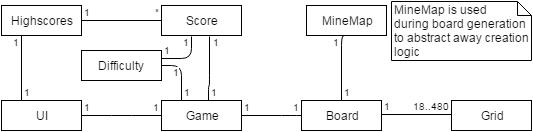

The diagram above was exported from draw.io. Its source (the exported page's mxGraphModel, read from the mxfile embedded in the PNG):
<mxGraphModel dx="810" dy="473" grid="1" gridSize="10" guides="1" tooltips="1" connect="1" arrows="1" fold="1" page="1" pageScale="1" pageWidth="850" pageHeight="1100" background="#ffffff" math="0" shadow="0">
  <root>
    <mxCell id="0" />
    <mxCell id="1" parent="0" />
    <mxCell id="2" value="Game" style="whiteSpace=wrap;html=1;" vertex="1" parent="1">
      <mxGeometry x="280" y="200" width="80" height="30" as="geometry" />
    </mxCell>
    <mxCell id="3" value="Difficulty" style="whiteSpace=wrap;html=1;" vertex="1" parent="1">
      <mxGeometry x="200" y="150" width="80" height="30" as="geometry" />
    </mxCell>
    <mxCell id="4" value="Board" style="whiteSpace=wrap;html=1;" vertex="1" parent="1">
      <mxGeometry x="420" y="200" width="80" height="30" as="geometry" />
    </mxCell>
    <mxCell id="5" value="Grid" style="whiteSpace=wrap;html=1;" vertex="1" parent="1">
      <mxGeometry x="570" y="200" width="80" height="30" as="geometry" />
    </mxCell>
    <mxCell id="6" value="MineMap" style="whiteSpace=wrap;html=1;" vertex="1" parent="1">
      <mxGeometry x="425" y="105" width="80" height="30" as="geometry" />
    </mxCell>
    <mxCell id="11" value="" style="endArrow=none;html=1;edgeStyle=orthogonalEdgeStyle;" edge="1" parent="1">
      <mxGeometry relative="1" as="geometry">
        <mxPoint x="360" y="215" as="sourcePoint" />
        <mxPoint x="420" y="215" as="targetPoint" />
        <Array as="points">
          <mxPoint x="410" y="215" />
          <mxPoint x="410" y="215" />
        </Array>
      </mxGeometry>
    </mxCell>
    <mxCell id="12" value="1" style="resizable=0;html=1;align=left;verticalAlign=bottom;labelBackgroundColor=#ffffff;fontSize=10;" connectable="0" vertex="1" parent="11">
      <mxGeometry x="-1" relative="1" as="geometry" />
    </mxCell>
    <mxCell id="13" value="1" style="resizable=0;html=1;align=right;verticalAlign=bottom;labelBackgroundColor=#ffffff;fontSize=10;" connectable="0" vertex="1" parent="11">
      <mxGeometry x="1" relative="1" as="geometry" />
    </mxCell>
    <mxCell id="33" value="" style="endArrow=none;html=1;edgeStyle=orthogonalEdgeStyle;exitX=0.5;exitY=0;entryX=0.5;entryY=1;" edge="1" parent="1" source="4" target="6">
      <mxGeometry relative="1" as="geometry">
        <mxPoint x="450" y="160" as="sourcePoint" />
        <mxPoint x="610" y="160" as="targetPoint" />
        <Array as="points">
          <mxPoint x="460" y="135" />
        </Array>
      </mxGeometry>
    </mxCell>
    <mxCell id="34" value="1" style="resizable=0;html=1;align=left;verticalAlign=bottom;labelBackgroundColor=#ffffff;fontSize=10;" connectable="0" vertex="1" parent="33">
      <mxGeometry x="-1" relative="1" as="geometry" />
    </mxCell>
    <mxCell id="35" value="1" style="resizable=0;html=1;align=right;verticalAlign=bottom;labelBackgroundColor=#ffffff;fontSize=10;" connectable="0" vertex="1" parent="33">
      <mxGeometry x="1" relative="1" as="geometry">
        <mxPoint x="-5" y="15" as="offset" />
      </mxGeometry>
    </mxCell>
    <mxCell id="36" value="" style="endArrow=none;html=1;edgeStyle=orthogonalEdgeStyle;" edge="1" parent="1">
      <mxGeometry relative="1" as="geometry">
        <mxPoint x="500" y="214" as="sourcePoint" />
        <mxPoint x="570" y="214" as="targetPoint" />
      </mxGeometry>
    </mxCell>
    <mxCell id="37" value="1" style="resizable=0;html=1;align=left;verticalAlign=bottom;labelBackgroundColor=#ffffff;fontSize=10;" connectable="0" vertex="1" parent="36">
      <mxGeometry x="-1" relative="1" as="geometry" />
    </mxCell>
    <mxCell id="38" value="18..480" style="resizable=0;html=1;align=right;verticalAlign=bottom;labelBackgroundColor=#ffffff;fontSize=10;" connectable="0" vertex="1" parent="36">
      <mxGeometry x="1" relative="1" as="geometry" />
    </mxCell>
    <mxCell id="39" value="MineMap is used&lt;div&gt;during board generation to abstract away creation logic&lt;/div&gt;" style="shape=note;whiteSpace=wrap;html=1;size=14;verticalAlign=top;align=left;spacingTop=-6;" vertex="1" parent="1">
      <mxGeometry x="510" y="101" width="140" height="59" as="geometry" />
    </mxCell>
    <mxCell id="40" value="" style="endArrow=none;html=1;edgeStyle=orthogonalEdgeStyle;exitX=0.25;exitY=0;entryX=1;entryY=0.5;" edge="1" parent="1" source="2" target="3">
      <mxGeometry relative="1" as="geometry">
        <mxPoint x="250" y="260" as="sourcePoint" />
        <mxPoint x="410" y="260" as="targetPoint" />
        <Array as="points">
          <mxPoint x="300" y="165" />
        </Array>
      </mxGeometry>
    </mxCell>
    <mxCell id="41" value="&lt;div&gt;1&lt;/div&gt;" style="resizable=0;html=1;align=left;verticalAlign=bottom;labelBackgroundColor=#ffffff;fontSize=10;" connectable="0" vertex="1" parent="40">
      <mxGeometry x="-1" relative="1" as="geometry">
        <mxPoint as="offset" />
      </mxGeometry>
    </mxCell>
    <mxCell id="42" value="1" style="resizable=0;html=1;align=right;verticalAlign=bottom;labelBackgroundColor=#ffffff;fontSize=10;" connectable="0" vertex="1" parent="40">
      <mxGeometry x="1" relative="1" as="geometry">
        <mxPoint x="20" y="15" as="offset" />
      </mxGeometry>
    </mxCell>
    <mxCell id="46" value="UI" style="whiteSpace=wrap;html=1;" vertex="1" parent="1">
      <mxGeometry x="120" y="200" width="80" height="30" as="geometry" />
    </mxCell>
    <mxCell id="47" value="" style="endArrow=none;html=1;edgeStyle=orthogonalEdgeStyle;exitX=1;exitY=0.5;entryX=0;entryY=0.5;" edge="1" parent="1" source="46" target="2">
      <mxGeometry relative="1" as="geometry">
        <mxPoint x="120" y="340" as="sourcePoint" />
        <mxPoint x="280" y="340" as="targetPoint" />
        <Array as="points">
          <mxPoint x="240" y="215" />
          <mxPoint x="240" y="215" />
        </Array>
      </mxGeometry>
    </mxCell>
    <mxCell id="48" value="1" style="resizable=0;html=1;align=left;verticalAlign=bottom;labelBackgroundColor=#ffffff;fontSize=10;" connectable="0" vertex="1" parent="47">
      <mxGeometry x="-1" relative="1" as="geometry" />
    </mxCell>
    <mxCell id="49" value="1" style="resizable=0;html=1;align=right;verticalAlign=bottom;labelBackgroundColor=#ffffff;fontSize=10;" connectable="0" vertex="1" parent="47">
      <mxGeometry x="1" relative="1" as="geometry" />
    </mxCell>
    <mxCell id="50" value="Score" style="whiteSpace=wrap;html=1;" vertex="1" parent="1">
      <mxGeometry x="280" y="105" width="80" height="30" as="geometry" />
    </mxCell>
    <mxCell id="51" value="Highscores" style="whiteSpace=wrap;html=1;" vertex="1" parent="1">
      <mxGeometry x="120" y="105" width="80" height="30" as="geometry" />
    </mxCell>
    <mxCell id="52" value="" style="endArrow=none;html=1;edgeStyle=orthogonalEdgeStyle;exitX=1;exitY=0.5;" edge="1" parent="1" source="51">
      <mxGeometry relative="1" as="geometry">
        <mxPoint x="220" y="120" as="sourcePoint" />
        <mxPoint x="280" y="120" as="targetPoint" />
        <Array as="points" />
      </mxGeometry>
    </mxCell>
    <mxCell id="53" value="1" style="resizable=0;html=1;align=left;verticalAlign=bottom;labelBackgroundColor=#ffffff;fontSize=10;" connectable="0" vertex="1" parent="52">
      <mxGeometry x="-1" relative="1" as="geometry" />
    </mxCell>
    <mxCell id="54" value="*" style="resizable=0;html=1;align=right;verticalAlign=bottom;labelBackgroundColor=#ffffff;fontSize=10;" connectable="0" vertex="1" parent="52">
      <mxGeometry x="1" relative="1" as="geometry" />
    </mxCell>
    <mxCell id="55" value="" style="endArrow=none;html=1;edgeStyle=orthogonalEdgeStyle;exitX=0.588;exitY=0;exitPerimeter=0;entryX=0.6;entryY=1.033;entryPerimeter=0;" edge="1" parent="1" source="2" target="50">
      <mxGeometry relative="1" as="geometry">
        <mxPoint x="330" y="170" as="sourcePoint" />
        <mxPoint x="490" y="170" as="targetPoint" />
        <Array as="points">
          <mxPoint x="327" y="185" />
          <mxPoint x="328" y="185" />
        </Array>
      </mxGeometry>
    </mxCell>
    <mxCell id="56" value="1" style="resizable=0;html=1;align=left;verticalAlign=bottom;labelBackgroundColor=#ffffff;fontSize=10;" connectable="0" vertex="1" parent="55">
      <mxGeometry x="-1" relative="1" as="geometry" />
    </mxCell>
    <mxCell id="57" value="1" style="resizable=0;html=1;align=right;verticalAlign=bottom;labelBackgroundColor=#ffffff;fontSize=10;" connectable="0" vertex="1" parent="55">
      <mxGeometry x="1" relative="1" as="geometry">
        <mxPoint x="12" y="14" as="offset" />
      </mxGeometry>
    </mxCell>
    <mxCell id="58" value="" style="endArrow=none;html=1;edgeStyle=orthogonalEdgeStyle;exitX=1;exitY=0.25;" edge="1" parent="1" source="3">
      <mxGeometry relative="1" as="geometry">
        <mxPoint x="290" y="140" as="sourcePoint" />
        <mxPoint x="310" y="136" as="targetPoint" />
        <Array as="points">
          <mxPoint x="310" y="158" />
          <mxPoint x="310" y="136" />
        </Array>
      </mxGeometry>
    </mxCell>
    <mxCell id="59" value="&lt;div&gt;1&lt;/div&gt;" style="resizable=0;html=1;align=left;verticalAlign=bottom;labelBackgroundColor=#ffffff;fontSize=10;" connectable="0" vertex="1" parent="58">
      <mxGeometry x="-1" relative="1" as="geometry" />
    </mxCell>
    <mxCell id="60" value="1" style="resizable=0;html=1;align=right;verticalAlign=bottom;labelBackgroundColor=#ffffff;fontSize=10;" connectable="0" vertex="1" parent="58">
      <mxGeometry x="1" relative="1" as="geometry">
        <mxPoint y="14" as="offset" />
      </mxGeometry>
    </mxCell>
    <mxCell id="61" value="" style="endArrow=none;html=1;edgeStyle=orthogonalEdgeStyle;exitX=0.25;exitY=0;entryX=0.25;entryY=1;" edge="1" parent="1" source="46" target="51">
      <mxGeometry relative="1" as="geometry">
        <mxPoint x="120" y="160" as="sourcePoint" />
        <mxPoint x="130" y="150" as="targetPoint" />
        <Array as="points" />
      </mxGeometry>
    </mxCell>
    <mxCell id="62" value="1" style="resizable=0;html=1;align=left;verticalAlign=bottom;labelBackgroundColor=#ffffff;fontSize=10;" connectable="0" vertex="1" parent="61">
      <mxGeometry x="-1" relative="1" as="geometry" />
    </mxCell>
    <mxCell id="63" value="1" style="resizable=0;html=1;align=right;verticalAlign=bottom;labelBackgroundColor=#ffffff;fontSize=10;" connectable="0" vertex="1" parent="61">
      <mxGeometry x="1" relative="1" as="geometry">
        <mxPoint y="15" as="offset" />
      </mxGeometry>
    </mxCell>
  </root>
</mxGraphModel>